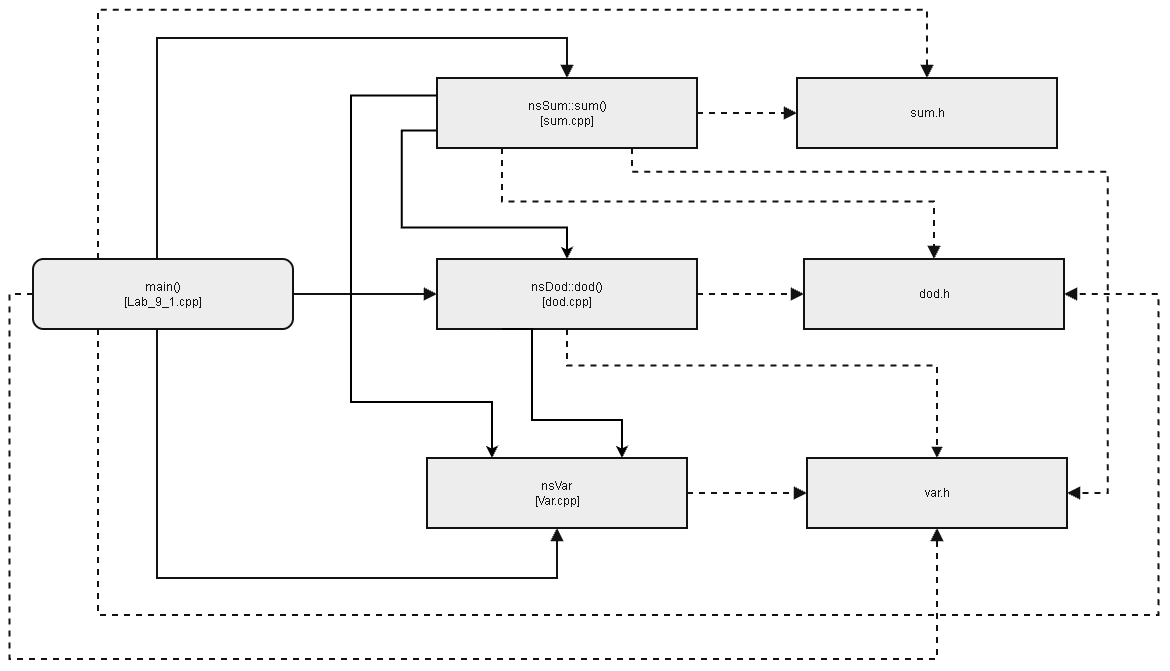

The diagram above was exported from draw.io. Its source (the exported page's mxGraphModel, read from the mxfile embedded in the PNG):
<mxGraphModel dx="2493" dy="1526" grid="1" gridSize="10" guides="1" tooltips="1" connect="1" arrows="1" fold="1" page="1" pageScale="1" pageWidth="1000" pageHeight="700" background="light-dark(#FFFFFF,#FFFFFF)" math="0" shadow="0">
  <root>
    <mxCell id="0" />
    <mxCell id="1" parent="0" />
    <mxCell id="d" parent="1" style="rounded=0;whiteSpace=wrap;html=1;fillColor=#000000;strokeColor=#FFFFFF;fontColor=#FFFFFF;strokeWidth=2;" value="nsDod::dod()&lt;br&gt;[dod.cpp]" vertex="1">
      <mxGeometry height="70" width="260" x="120" y="221" as="geometry" />
    </mxCell>
    <mxCell id="hd" parent="1" style="rounded=0;whiteSpace=wrap;html=1;fillColor=#000000;strokeColor=#FFFFFF;fontColor=#FFFFFF;strokeWidth=2;" value="dod.h" vertex="1">
      <mxGeometry height="70" width="260" x="487" y="221" as="geometry" />
    </mxCell>
    <mxCell id="m" parent="1" style="rounded=1;whiteSpace=wrap;html=1;fillColor=#000000;strokeColor=#FFFFFF;fontColor=#FFFFFF;strokeWidth=2;" value="main()&lt;br&gt;[Lab_9_1.cpp]" vertex="1">
      <mxGeometry height="70" width="260" x="-284" y="221" as="geometry" />
    </mxCell>
    <mxCell id="e0" edge="1" parent="1" source="m" style="edgeStyle=orthogonalEdgeStyle;rounded=0;html=1;endArrow=block;endFill=1;endSize=8;strokeColor=#FFFFFF;strokeWidth=2;exitX=0.5;exitY=1;exitDx=0;exitDy=0;entryX=0.5;entryY=1;entryDx=0;entryDy=0;" target="fmOAqz27E3jfSNTfIl0E-1">
      <mxGeometry relative="1" x="-0.1094" as="geometry">
        <Array as="points">
          <mxPoint x="-160" y="540" />
          <mxPoint x="240" y="540" />
        </Array>
      </mxGeometry>
    </mxCell>
    <mxCell id="e2" edge="1" parent="1" source="d" style="edgeStyle=orthogonalEdgeStyle;rounded=0;html=1;endArrow=block;endFill=1;endSize=8;strokeColor=#FFFFFF;strokeWidth=2;exitX=1;exitY=0.5;exitDx=0;exitDy=0;entryX=0;entryY=0.5;entryDx=0;entryDy=0;dashed=1;" target="hd">
      <mxGeometry relative="1" as="geometry" />
    </mxCell>
    <mxCell id="fmOAqz27E3jfSNTfIl0E-1" parent="1" style="rounded=0;whiteSpace=wrap;html=1;fillColor=#000000;strokeColor=#FFFFFF;fontColor=#FFFFFF;strokeWidth=2;" value="&lt;div style=&quot;text-align: start;&quot;&gt;&lt;span style=&quot;background-color: transparent; color: light-dark(rgb(255, 255, 255), rgb(18, 18, 18)); text-align: center;&quot;&gt;&amp;nbsp; nsVar&lt;br&gt;[Var.cpp]&lt;/span&gt;&lt;/div&gt;" vertex="1">
      <mxGeometry height="70" width="260" x="110" y="420" as="geometry" />
    </mxCell>
    <mxCell id="fmOAqz27E3jfSNTfIl0E-3" parent="1" style="rounded=0;whiteSpace=wrap;html=1;fillColor=#000000;strokeColor=#FFFFFF;fontColor=#FFFFFF;strokeWidth=2;" value="var.h" vertex="1">
      <mxGeometry height="70" width="260" x="490" y="420" as="geometry" />
    </mxCell>
    <mxCell id="fmOAqz27E3jfSNTfIl0E-4" edge="1" parent="1" source="fmOAqz27E3jfSNTfIl0E-1" style="edgeStyle=orthogonalEdgeStyle;rounded=0;html=1;endArrow=block;endFill=1;endSize=8;strokeColor=#FFFFFF;strokeWidth=2;exitX=1;exitY=0.5;exitDx=0;exitDy=0;entryX=0;entryY=0.5;entryDx=0;entryDy=0;dashed=1;" target="fmOAqz27E3jfSNTfIl0E-3">
      <mxGeometry relative="1" as="geometry">
        <mxPoint x="370" y="455" as="sourcePoint" />
        <mxPoint x="380" y="560" as="targetPoint" />
      </mxGeometry>
    </mxCell>
    <mxCell id="fmOAqz27E3jfSNTfIl0E-6" edge="1" parent="1" source="d" style="edgeStyle=orthogonalEdgeStyle;rounded=0;html=1;endArrow=block;endFill=1;strokeColor=#FFFFFF;strokeWidth=2;exitX=0.5;exitY=1;exitDx=0;exitDy=0;entryX=0.5;entryY=0;entryDx=0;entryDy=0;dashed=1;" target="fmOAqz27E3jfSNTfIl0E-3">
      <mxGeometry relative="1" x="-0.4174" as="geometry">
        <Array as="points">
          <mxPoint x="250" y="327.5" />
          <mxPoint x="620" y="327.5" />
        </Array>
        <mxPoint x="110" y="310" as="sourcePoint" />
        <mxPoint x="510" y="390" as="targetPoint" />
      </mxGeometry>
    </mxCell>
    <mxCell id="fmOAqz27E3jfSNTfIl0E-21" edge="1" parent="1" source="fmOAqz27E3jfSNTfIl0E-8" style="edgeStyle=orthogonalEdgeStyle;rounded=0;orthogonalLoop=1;jettySize=auto;html=1;exitX=0;exitY=0.75;exitDx=0;exitDy=0;entryX=0.5;entryY=0;entryDx=0;entryDy=0;defaultLabelBackgroundColor=page;labelPadding=0 4;strokeColor=light-dark(#000000,#000000);strokeWidth=2;" target="d">
      <mxGeometry relative="1" x="-0.0149" as="geometry">
        <Array as="points">
          <mxPoint x="84.8" y="92.5" />
          <mxPoint x="84.8" y="189.6" />
          <mxPoint x="250" y="189.6" />
        </Array>
      </mxGeometry>
    </mxCell>
    <mxCell id="fmOAqz27E3jfSNTfIl0E-8" parent="1" style="rounded=0;whiteSpace=wrap;html=1;fillColor=#000000;strokeColor=#FFFFFF;fontColor=#FFFFFF;strokeWidth=2;" value="nsSum::sum()&lt;br&gt;[sum.cpp]" vertex="1">
      <mxGeometry height="70" width="260" x="120" y="40" as="geometry" />
    </mxCell>
    <mxCell id="fmOAqz27E3jfSNTfIl0E-9" parent="1" style="rounded=0;whiteSpace=wrap;html=1;fillColor=#000000;strokeColor=#FFFFFF;fontColor=#FFFFFF;strokeWidth=2;" value="sum.h" vertex="1">
      <mxGeometry height="70" width="260" x="480" y="40" as="geometry" />
    </mxCell>
    <mxCell id="fmOAqz27E3jfSNTfIl0E-10" edge="1" parent="1" source="fmOAqz27E3jfSNTfIl0E-8" style="edgeStyle=orthogonalEdgeStyle;rounded=0;html=1;endArrow=block;endFill=1;endSize=8;strokeColor=#FFFFFF;strokeWidth=2;exitX=1;exitY=0.5;exitDx=0;exitDy=0;entryX=0;entryY=0.5;entryDx=0;entryDy=0;dashed=1;" target="fmOAqz27E3jfSNTfIl0E-9">
      <mxGeometry relative="1" as="geometry" />
    </mxCell>
    <mxCell id="fmOAqz27E3jfSNTfIl0E-14" edge="1" parent="1" source="m" style="edgeStyle=orthogonalEdgeStyle;rounded=0;html=1;endArrow=block;endFill=1;endSize=8;strokeColor=#FFFFFF;strokeWidth=2;exitX=1;exitY=0.5;exitDx=0;exitDy=0;entryX=0;entryY=0.5;entryDx=0;entryDy=0;" target="d">
      <mxGeometry relative="1" x="-0.3913" as="geometry">
        <mxPoint x="-50" y="400" as="sourcePoint" />
        <mxPoint x="350" y="560" as="targetPoint" />
      </mxGeometry>
    </mxCell>
    <mxCell id="fmOAqz27E3jfSNTfIl0E-16" edge="1" parent="1" source="m" style="edgeStyle=orthogonalEdgeStyle;rounded=0;html=1;endArrow=block;endFill=1;endSize=8;strokeColor=#FFFFFF;strokeWidth=2;exitX=0.5;exitY=0;exitDx=0;exitDy=0;entryX=0.5;entryY=0;entryDx=0;entryDy=0;" target="fmOAqz27E3jfSNTfIl0E-8">
      <mxGeometry relative="1" x="-0.0592" as="geometry">
        <Array as="points">
          <mxPoint x="-160" />
          <mxPoint x="250" />
        </Array>
        <mxPoint x="-30" y="390" as="sourcePoint" />
        <mxPoint x="260" y="10" as="targetPoint" />
      </mxGeometry>
    </mxCell>
    <mxCell id="fmOAqz27E3jfSNTfIl0E-18" edge="1" parent="1" source="fmOAqz27E3jfSNTfIl0E-8" style="edgeStyle=orthogonalEdgeStyle;rounded=0;html=1;endArrow=block;endFill=1;endSize=8;strokeColor=#FFFFFF;strokeWidth=2;exitX=0.25;exitY=1;exitDx=0;exitDy=0;entryX=0.5;entryY=0;entryDx=0;entryDy=0;dashed=1;" target="hd">
      <mxGeometry relative="1" x="-0.0239" as="geometry">
        <Array as="points">
          <mxPoint x="185" y="163.6" />
          <mxPoint x="617" y="163.6" />
        </Array>
        <mxPoint x="450" y="150" as="sourcePoint" />
        <mxPoint x="550" y="150" as="targetPoint" />
      </mxGeometry>
    </mxCell>
    <mxCell id="fmOAqz27E3jfSNTfIl0E-20" edge="1" parent="1" source="fmOAqz27E3jfSNTfIl0E-8" style="edgeStyle=orthogonalEdgeStyle;rounded=0;html=1;endArrow=block;endFill=1;endSize=8;strokeColor=#FFFFFF;strokeWidth=2;exitX=0.75;exitY=1;exitDx=0;exitDy=0;entryX=1;entryY=0.5;entryDx=0;entryDy=0;dashed=1;" target="fmOAqz27E3jfSNTfIl0E-3">
      <mxGeometry relative="1" x="-0.5079" as="geometry">
        <Array as="points">
          <mxPoint x="315" y="133.7" />
          <mxPoint x="790.8" y="133.7" />
          <mxPoint x="790.8" y="455" />
        </Array>
        <mxPoint x="311" y="126" as="sourcePoint" />
        <mxPoint x="824.73" y="347.27" as="targetPoint" />
      </mxGeometry>
    </mxCell>
    <mxCell id="fmOAqz27E3jfSNTfIl0E-22" edge="1" parent="1" source="m" style="edgeStyle=orthogonalEdgeStyle;rounded=0;html=1;endArrow=block;endFill=1;endSize=8;strokeColor=#FFFFFF;strokeWidth=2;exitX=0.25;exitY=0;exitDx=0;exitDy=0;entryX=0.5;entryY=0;entryDx=0;entryDy=0;dashed=1;" target="fmOAqz27E3jfSNTfIl0E-9">
      <mxGeometry relative="1" as="geometry">
        <Array as="points">
          <mxPoint x="-219" y="-28.2" />
          <mxPoint x="610" y="-28.2" />
        </Array>
        <mxPoint x="-284" y="48" as="sourcePoint" />
        <mxPoint x="-184" y="48" as="targetPoint" />
      </mxGeometry>
    </mxCell>
    <mxCell id="fmOAqz27E3jfSNTfIl0E-23" edge="1" parent="1" source="m" style="edgeStyle=orthogonalEdgeStyle;rounded=0;html=1;endArrow=block;endFill=1;endSize=8;strokeColor=#FFFFFF;strokeWidth=2;dashed=1;entryX=0.5;entryY=1;entryDx=0;entryDy=0;exitX=0;exitY=0.5;exitDx=0;exitDy=0;" target="fmOAqz27E3jfSNTfIl0E-3">
      <mxGeometry relative="1" x="0.1726" as="geometry">
        <Array as="points">
          <mxPoint x="-307.5" y="256" />
          <mxPoint x="-307.5" y="621" />
          <mxPoint x="620" y="621" />
        </Array>
        <mxPoint x="-329.52" y="275.45" as="sourcePoint" />
        <mxPoint x="870.48" y="629.07" as="targetPoint" />
      </mxGeometry>
    </mxCell>
    <mxCell id="fmOAqz27E3jfSNTfIl0E-27" edge="1" parent="1" source="m" style="edgeStyle=orthogonalEdgeStyle;rounded=0;html=1;endArrow=block;endFill=1;endSize=8;strokeColor=#FFFFFF;strokeWidth=2;exitX=0.25;exitY=1;exitDx=0;exitDy=0;dashed=1;entryX=1;entryY=0.5;entryDx=0;entryDy=0;" target="hd">
      <mxGeometry relative="1" x="-0.169" as="geometry">
        <Array as="points">
          <mxPoint x="-219" y="576.9" />
          <mxPoint x="841.5" y="576.9" />
          <mxPoint x="841.5" y="256" />
        </Array>
        <mxPoint x="-172" y="445" as="sourcePoint" />
        <mxPoint x="794" y="410" as="targetPoint" />
      </mxGeometry>
    </mxCell>
    <mxCell id="fmOAqz27E3jfSNTfIl0E-28" edge="1" parent="1" source="fmOAqz27E3jfSNTfIl0E-8" style="edgeStyle=orthogonalEdgeStyle;rounded=0;orthogonalLoop=1;jettySize=auto;html=1;entryX=0.25;entryY=0;entryDx=0;entryDy=0;defaultLabelBackgroundColor=page;labelPadding=0 4;strokeColor=light-dark(#000000,#000000);strokeWidth=2;exitX=0;exitY=0.25;exitDx=0;exitDy=0;" target="fmOAqz27E3jfSNTfIl0E-1">
      <mxGeometry relative="1" x="0.3096" as="geometry">
        <Array as="points">
          <mxPoint x="34" y="57.5" />
          <mxPoint x="34" y="364.1" />
          <mxPoint x="175" y="364.1" />
        </Array>
        <mxPoint x="34" y="62.4" as="sourcePoint" />
        <mxPoint x="199.2" y="360" as="targetPoint" />
      </mxGeometry>
    </mxCell>
    <mxCell id="fmOAqz27E3jfSNTfIl0E-29" edge="1" parent="1" source="d" style="edgeStyle=orthogonalEdgeStyle;rounded=0;orthogonalLoop=1;jettySize=auto;html=1;entryX=0.75;entryY=0;entryDx=0;entryDy=0;defaultLabelBackgroundColor=page;labelPadding=0 4;strokeColor=light-dark(#000000,#000000);strokeWidth=2;exitX=0.25;exitY=1;exitDx=0;exitDy=0;" target="fmOAqz27E3jfSNTfIl0E-1">
      <mxGeometry relative="1" x="0.3366" as="geometry">
        <Array as="points">
          <mxPoint x="215" y="291" />
          <mxPoint x="215" y="382.1" />
          <mxPoint x="305" y="382.1" />
        </Array>
        <mxPoint x="301" y="368.5" as="sourcePoint" />
        <mxPoint x="356" y="730.5" as="targetPoint" />
      </mxGeometry>
    </mxCell>
  </root>
</mxGraphModel>